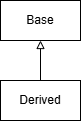

The diagram above was exported from draw.io. Its source (the exported page's mxGraphModel, read from the mxfile embedded in the PNG):
<mxGraphModel dx="1426" dy="849" grid="1" gridSize="10" guides="1" tooltips="1" connect="1" arrows="1" fold="1" page="1" pageScale="1" pageWidth="827" pageHeight="1169" math="0" shadow="0">
  <root>
    <mxCell id="0" />
    <mxCell id="1" parent="0" />
    <mxCell id="B-YmzoennCN9Ryx3MM9d-1" value="Base" style="rounded=0;whiteSpace=wrap;html=1;" vertex="1" parent="1">
      <mxGeometry x="40" y="40" width="80" height="40" as="geometry" />
    </mxCell>
    <mxCell id="B-YmzoennCN9Ryx3MM9d-3" style="edgeStyle=orthogonalEdgeStyle;rounded=0;orthogonalLoop=1;jettySize=auto;html=1;exitX=0.5;exitY=0;exitDx=0;exitDy=0;endArrow=block;endFill=0;" edge="1" parent="1" source="B-YmzoennCN9Ryx3MM9d-2" target="B-YmzoennCN9Ryx3MM9d-1">
      <mxGeometry relative="1" as="geometry" />
    </mxCell>
    <mxCell id="B-YmzoennCN9Ryx3MM9d-2" value="Derived" style="rounded=0;whiteSpace=wrap;html=1;" vertex="1" parent="1">
      <mxGeometry x="40" y="120" width="80" height="40" as="geometry" />
    </mxCell>
  </root>
</mxGraphModel>